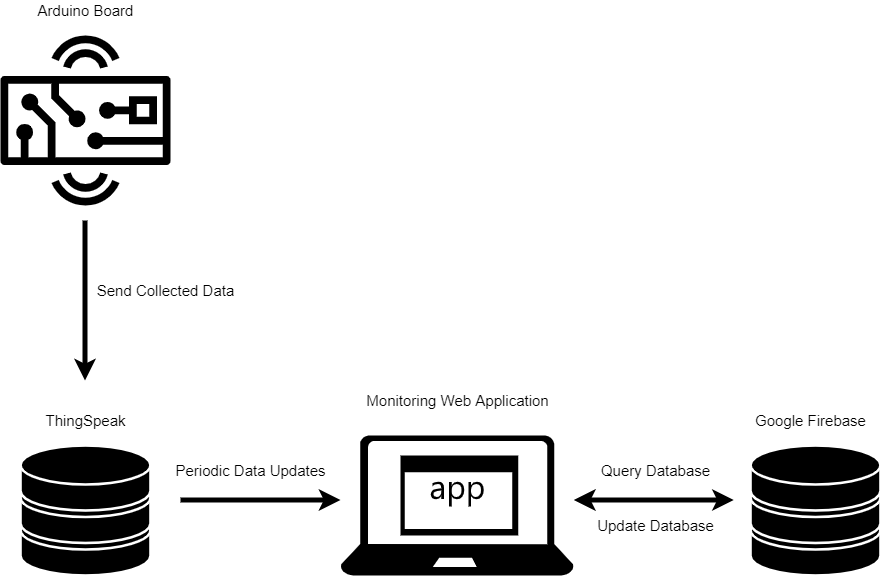

The diagram above was exported from draw.io. Its source (the exported page's mxGraphModel, read from the mxfile embedded in the PNG):
<mxGraphModel dx="1422" dy="1454" grid="1" gridSize="10" guides="1" tooltips="1" connect="1" arrows="1" fold="1" page="1" pageScale="1" pageWidth="1100" pageHeight="700" math="0" shadow="0">
  <root>
    <mxCell id="l2R7vZcg0waMxrRy1nHq-0" />
    <mxCell id="l2R7vZcg0waMxrRy1nHq-1" parent="l2R7vZcg0waMxrRy1nHq-0" />
    <mxCell id="l2R7vZcg0waMxrRy1nHq-3" value="" style="sketch=0;outlineConnect=0;fontColor=#232F3E;gradientColor=none;fillColor=#000000;strokeColor=none;dashed=0;verticalLabelPosition=bottom;verticalAlign=top;align=center;html=1;fontSize=12;fontStyle=0;aspect=fixed;pointerEvents=1;shape=mxgraph.aws4.hardware_board;" vertex="1" parent="l2R7vZcg0waMxrRy1nHq-1">
      <mxGeometry x="410" y="-215" width="170" height="170" as="geometry" />
    </mxCell>
    <mxCell id="l2R7vZcg0waMxrRy1nHq-4" value="" style="sketch=0;aspect=fixed;pointerEvents=1;shadow=0;dashed=0;html=1;strokeColor=none;labelPosition=center;verticalLabelPosition=bottom;verticalAlign=top;align=center;fillColor=#000000;shape=mxgraph.mscae.enterprise.application" vertex="1" parent="l2R7vZcg0waMxrRy1nHq-1">
      <mxGeometry x="810" y="205" width="117.65" height="80" as="geometry" />
    </mxCell>
    <mxCell id="l2R7vZcg0waMxrRy1nHq-5" value="" style="sketch=0;aspect=fixed;pointerEvents=1;shadow=0;dashed=0;html=1;strokeColor=none;labelPosition=center;verticalLabelPosition=bottom;verticalAlign=top;align=center;fillColor=#000000;shape=mxgraph.azure.laptop" vertex="1" parent="l2R7vZcg0waMxrRy1nHq-1">
      <mxGeometry x="750" y="185" width="233.33" height="140" as="geometry" />
    </mxCell>
    <mxCell id="l2R7vZcg0waMxrRy1nHq-6" value="" style="endArrow=classic;html=1;rounded=0;strokeWidth=5;" edge="1" parent="l2R7vZcg0waMxrRy1nHq-1">
      <mxGeometry width="50" height="50" relative="1" as="geometry">
        <mxPoint x="494.5" y="-30" as="sourcePoint" />
        <mxPoint x="494.5" y="130" as="targetPoint" />
      </mxGeometry>
    </mxCell>
    <mxCell id="l2R7vZcg0waMxrRy1nHq-8" value="&lt;font style=&quot;font-size: 15px&quot;&gt;Send Collected Data&lt;/font&gt;" style="text;html=1;align=center;verticalAlign=middle;resizable=0;points=[];autosize=1;strokeColor=none;fillColor=none;" vertex="1" parent="l2R7vZcg0waMxrRy1nHq-1">
      <mxGeometry x="500" y="30" width="150" height="20" as="geometry" />
    </mxCell>
    <mxCell id="l2R7vZcg0waMxrRy1nHq-9" value="&lt;font style=&quot;font-size: 15px&quot;&gt;Periodic Data Updates&lt;/font&gt;" style="text;html=1;align=center;verticalAlign=middle;resizable=0;points=[];autosize=1;strokeColor=none;fillColor=none;" vertex="1" parent="l2R7vZcg0waMxrRy1nHq-1">
      <mxGeometry x="575" y="210" width="170" height="20" as="geometry" />
    </mxCell>
    <mxCell id="l2R7vZcg0waMxrRy1nHq-11" value="Arduino Board" style="text;html=1;align=center;verticalAlign=middle;resizable=0;points=[];autosize=1;strokeColor=none;fillColor=none;fontSize=15;" vertex="1" parent="l2R7vZcg0waMxrRy1nHq-1">
      <mxGeometry x="440" y="-250" width="110" height="20" as="geometry" />
    </mxCell>
    <mxCell id="l2R7vZcg0waMxrRy1nHq-12" value="Monitoring Web Application" style="text;html=1;align=center;verticalAlign=middle;resizable=0;points=[];autosize=1;strokeColor=none;fillColor=none;fontSize=15;" vertex="1" parent="l2R7vZcg0waMxrRy1nHq-1">
      <mxGeometry x="766.66" y="140" width="200" height="20" as="geometry" />
    </mxCell>
    <mxCell id="l2R7vZcg0waMxrRy1nHq-13" value="ThingSpeak" style="text;html=1;align=center;verticalAlign=middle;resizable=0;points=[];autosize=1;strokeColor=none;fillColor=none;fontSize=15;" vertex="1" parent="l2R7vZcg0waMxrRy1nHq-1">
      <mxGeometry x="445" y="160" width="100" height="20" as="geometry" />
    </mxCell>
    <mxCell id="l2R7vZcg0waMxrRy1nHq-14" value="" style="fontColor=#0066CC;verticalAlign=top;verticalLabelPosition=bottom;labelPosition=center;align=center;html=1;outlineConnect=0;fillColor=#000000;strokeColor=#FFFFFF;gradientColor=none;gradientDirection=north;strokeWidth=2;shape=mxgraph.networks.storage;" vertex="1" parent="l2R7vZcg0waMxrRy1nHq-1">
      <mxGeometry x="430" y="195" width="130" height="130" as="geometry" />
    </mxCell>
    <mxCell id="l2R7vZcg0waMxrRy1nHq-15" value="" style="endArrow=classic;html=1;rounded=0;strokeWidth=5;" edge="1" parent="l2R7vZcg0waMxrRy1nHq-1">
      <mxGeometry width="50" height="50" relative="1" as="geometry">
        <mxPoint x="590" y="249.5" as="sourcePoint" />
        <mxPoint x="750" y="249.5" as="targetPoint" />
      </mxGeometry>
    </mxCell>
    <mxCell id="l2R7vZcg0waMxrRy1nHq-16" value="" style="fontColor=#0066CC;verticalAlign=top;verticalLabelPosition=bottom;labelPosition=center;align=center;html=1;outlineConnect=0;fillColor=#000000;strokeColor=#FFFFFF;gradientColor=none;gradientDirection=north;strokeWidth=2;shape=mxgraph.networks.storage;" vertex="1" parent="l2R7vZcg0waMxrRy1nHq-1">
      <mxGeometry x="1160" y="195" width="130" height="130" as="geometry" />
    </mxCell>
    <mxCell id="l2R7vZcg0waMxrRy1nHq-17" value="" style="endArrow=classic;html=1;rounded=0;strokeWidth=5;startArrow=classic;startFill=1;" edge="1" parent="l2R7vZcg0waMxrRy1nHq-1">
      <mxGeometry width="50" height="50" relative="1" as="geometry">
        <mxPoint x="983.3299999999999" y="249.5" as="sourcePoint" />
        <mxPoint x="1143.33" y="249.5" as="targetPoint" />
      </mxGeometry>
    </mxCell>
    <mxCell id="l2R7vZcg0waMxrRy1nHq-18" value="&lt;font style=&quot;font-size: 15px&quot;&gt;Query Database&lt;/font&gt;" style="text;html=1;align=center;verticalAlign=middle;resizable=0;points=[];autosize=1;strokeColor=none;fillColor=none;" vertex="1" parent="l2R7vZcg0waMxrRy1nHq-1">
      <mxGeometry x="1005" y="210" width="120" height="20" as="geometry" />
    </mxCell>
    <mxCell id="l2R7vZcg0waMxrRy1nHq-19" value="&lt;font style=&quot;font-size: 15px&quot;&gt;Update Database&lt;/font&gt;" style="text;html=1;align=center;verticalAlign=middle;resizable=0;points=[];autosize=1;strokeColor=none;fillColor=none;" vertex="1" parent="l2R7vZcg0waMxrRy1nHq-1">
      <mxGeometry x="1000" y="265" width="130" height="20" as="geometry" />
    </mxCell>
    <mxCell id="l2R7vZcg0waMxrRy1nHq-21" value="&lt;font style=&quot;font-size: 15px&quot;&gt;Google Firebase&lt;/font&gt;" style="text;html=1;align=center;verticalAlign=middle;resizable=0;points=[];autosize=1;strokeColor=none;fillColor=none;" vertex="1" parent="l2R7vZcg0waMxrRy1nHq-1">
      <mxGeometry x="1155" y="160" width="130" height="20" as="geometry" />
    </mxCell>
  </root>
</mxGraphModel>